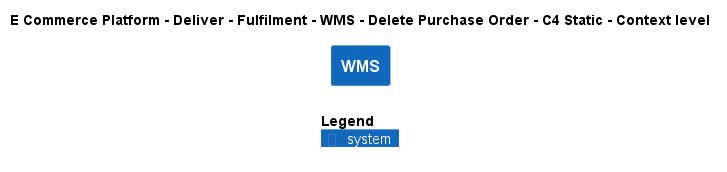

The diagram above was rendered by PlantUML. Its source (embedded in the PNG):
@startuml
!include ..\..\..\..\..\..\..\.c4s\C4_Context.puml

AddElementTag("c4interflow:lifecycle:new", $bgColor=green, $fontColor=#ffffff, $borderColor=green, $shadowing="False")
AddElementTag("c4interflow:lifecycle:changed", $bgColor=orange, $fontColor=#ffffff, $borderColor=orange, $shadowing="False")
AddElementTag("c4interflow:lifecycle:removed", $bgColor=red, $fontColor=#ffffff, $borderColor=red, $shadowing="False")

AddRelTag("c4interflow:lifecycle:new", $textColor=green, $lineColor=green)
AddRelTag("c4interflow:lifecycle:changed", $textColor=orange, $lineColor=orange)
AddRelTag("c4interflow:lifecycle:removed", $textColor=red, $lineColor=red)

SHOW_PERSON_PORTRAIT()
LAYOUT_TOP_DOWN()

skinparam linetype polyline

title E Commerce Platform - Deliver - Fulfilment - WMS - Delete Purchase Order - C4 Static - Context level

System(ECommercePlatform.Deliver.Fulfilment.SoftwareSystems.WMS, "WMS", "")



SHOW_LEGEND()
@enduml